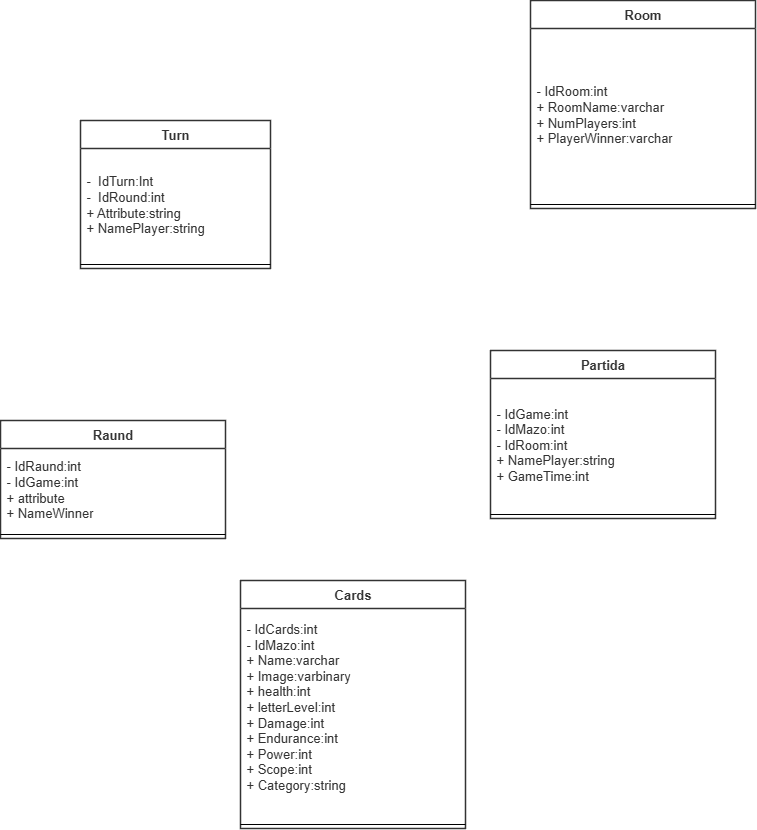

The diagram above was exported from draw.io. Its source (the exported page's mxGraphModel, read from the mxfile embedded in the PNG):
<mxGraphModel dx="1938" dy="1109" grid="1" gridSize="10" guides="1" tooltips="1" connect="1" arrows="1" fold="1" page="1" pageScale="1" pageWidth="827" pageHeight="1169" math="0" shadow="0">
  <root>
    <mxCell id="0" />
    <mxCell id="1" parent="0" />
    <mxCell id="RoaHSwfDhMaJBguKff-d-69" value="Turn" style="html=1;overflow=block;blockSpacing=1;swimlane;childLayout=stackLayout;horizontal=1;horizontalStack=0;resizeParent=1;resizeParentMax=0;resizeLast=0;collapsible=0;marginBottom=0;swimlaneFillColor=#ffffff;startSize=28;whiteSpace=wrap;fontSize=13;fontColor=#333333;fontStyle=1;align=center;spacing=0;strokeColor=#333333;strokeOpacity=100;strokeWidth=1.5;" parent="1" vertex="1">
      <mxGeometry x="110" y="140" width="190" height="148" as="geometry" />
    </mxCell>
    <mxCell id="RoaHSwfDhMaJBguKff-d-70" value="&lt;div&gt;-&amp;nbsp; IdTurn:Int&lt;/div&gt;-&amp;nbsp; IdRound:int&lt;br&gt;+ Attribute:string&lt;br&gt;+ NamePlayer:string" style="part=1;html=1;resizeHeight=0;strokeColor=none;fillColor=none;align=left;verticalAlign=middle;spacingLeft=4;spacingRight=4;overflow=hidden;rotatable=0;points=[[0,0.5],[1,0.5]];portConstraint=eastwest;swimlaneFillColor=#ffffff;strokeOpacity=100;whiteSpace=wrap;fontSize=13;fontColor=#333333;" parent="RoaHSwfDhMaJBguKff-d-69" vertex="1">
      <mxGeometry y="28" width="190" height="112" as="geometry" />
    </mxCell>
    <mxCell id="RoaHSwfDhMaJBguKff-d-71" value="" style="line;strokeWidth=1;fillColor=none;align=left;verticalAlign=middle;spacingTop=-1;spacingLeft=3;spacingRight=3;rotatable=0;labelPosition=right;points=[];portConstraint=eastwest;" parent="RoaHSwfDhMaJBguKff-d-69" vertex="1">
      <mxGeometry y="140" width="190" height="8" as="geometry" />
    </mxCell>
    <mxCell id="UN_5MfDDEuWIfboLt5NW-5" value="Room" style="html=1;overflow=block;blockSpacing=1;swimlane;childLayout=stackLayout;horizontal=1;horizontalStack=0;resizeParent=1;resizeParentMax=0;resizeLast=0;collapsible=0;marginBottom=0;swimlaneFillColor=#ffffff;startSize=28;whiteSpace=wrap;fontSize=13;fontColor=#333333;fontStyle=1;align=center;spacing=0;strokeColor=#333333;strokeOpacity=100;strokeWidth=1.5;" parent="1" vertex="1">
      <mxGeometry x="560" y="20" width="225" height="208" as="geometry" />
    </mxCell>
    <mxCell id="UN_5MfDDEuWIfboLt5NW-6" value="- IdRoom:int&lt;div&gt;+ RoomName:varchar&lt;/div&gt;&lt;div&gt;+ NumPlayers:int&lt;/div&gt;&lt;div&gt;+ PlayerWinner:varchar&lt;/div&gt;" style="part=1;html=1;resizeHeight=0;strokeColor=none;fillColor=none;align=left;verticalAlign=middle;spacingLeft=4;spacingRight=4;overflow=hidden;rotatable=0;points=[[0,0.5],[1,0.5]];portConstraint=eastwest;swimlaneFillColor=#ffffff;strokeOpacity=100;whiteSpace=wrap;fontSize=13;fontColor=#333333;" parent="UN_5MfDDEuWIfboLt5NW-5" vertex="1">
      <mxGeometry y="28" width="225" height="172" as="geometry" />
    </mxCell>
    <mxCell id="UN_5MfDDEuWIfboLt5NW-7" value="" style="line;strokeWidth=1;fillColor=none;align=left;verticalAlign=middle;spacingTop=-1;spacingLeft=3;spacingRight=3;rotatable=0;labelPosition=right;points=[];portConstraint=eastwest;" parent="UN_5MfDDEuWIfboLt5NW-5" vertex="1">
      <mxGeometry y="200" width="225" height="8" as="geometry" />
    </mxCell>
    <mxCell id="UN_5MfDDEuWIfboLt5NW-9" value="Partida" style="html=1;overflow=block;blockSpacing=1;swimlane;childLayout=stackLayout;horizontal=1;horizontalStack=0;resizeParent=1;resizeParentMax=0;resizeLast=0;collapsible=0;marginBottom=0;swimlaneFillColor=#ffffff;startSize=28;whiteSpace=wrap;fontSize=13;fontColor=#333333;fontStyle=1;align=center;spacing=0;strokeColor=#333333;strokeOpacity=100;strokeWidth=1.5;" parent="1" vertex="1">
      <mxGeometry x="520" y="370" width="225" height="168" as="geometry" />
    </mxCell>
    <mxCell id="UN_5MfDDEuWIfboLt5NW-10" value="&lt;div&gt;&lt;div&gt;&lt;span style=&quot;font-size: 13px;&quot;&gt;- IdGame:int&lt;br&gt;&lt;/span&gt;&lt;/div&gt;&lt;/div&gt;&lt;div&gt;- IdMazo:int&lt;/div&gt;&lt;div&gt;- IdRoom:int&lt;/div&gt;&lt;div&gt;+ NamePlayer:string&lt;/div&gt;&lt;div&gt;+ GameTime:int&lt;/div&gt;" style="part=1;html=1;resizeHeight=0;strokeColor=none;fillColor=none;align=left;verticalAlign=middle;spacingLeft=4;spacingRight=4;overflow=hidden;rotatable=0;points=[[0,0.5],[1,0.5]];portConstraint=eastwest;swimlaneFillColor=#ffffff;strokeOpacity=100;whiteSpace=wrap;fontSize=13;fontColor=#333333;" parent="UN_5MfDDEuWIfboLt5NW-9" vertex="1">
      <mxGeometry y="28" width="225" height="132" as="geometry" />
    </mxCell>
    <mxCell id="UN_5MfDDEuWIfboLt5NW-11" value="" style="line;strokeWidth=1;fillColor=none;align=left;verticalAlign=middle;spacingTop=-1;spacingLeft=3;spacingRight=3;rotatable=0;labelPosition=right;points=[];portConstraint=eastwest;" parent="UN_5MfDDEuWIfboLt5NW-9" vertex="1">
      <mxGeometry y="160" width="225" height="8" as="geometry" />
    </mxCell>
    <mxCell id="ZsoXD52wuuk8oeHHKCty-1" value="Raund" style="html=1;overflow=block;blockSpacing=1;swimlane;childLayout=stackLayout;horizontal=1;horizontalStack=0;resizeParent=1;resizeParentMax=0;resizeLast=0;collapsible=0;marginBottom=0;swimlaneFillColor=#ffffff;startSize=28;whiteSpace=wrap;fontSize=13;fontColor=#333333;fontStyle=1;align=center;spacing=0;strokeColor=#333333;strokeOpacity=100;strokeWidth=1.5;" parent="1" vertex="1">
      <mxGeometry x="30" y="440" width="225" height="118" as="geometry" />
    </mxCell>
    <mxCell id="ZsoXD52wuuk8oeHHKCty-2" value="&lt;div&gt;- IdRaund:int&lt;/div&gt;&lt;div&gt;- IdGame:int&lt;/div&gt;&lt;div&gt;+ attribute&lt;/div&gt;&lt;div&gt;+ NameWinner&lt;/div&gt;" style="part=1;html=1;resizeHeight=0;strokeColor=none;fillColor=none;align=left;verticalAlign=middle;spacingLeft=4;spacingRight=4;overflow=hidden;rotatable=0;points=[[0,0.5],[1,0.5]];portConstraint=eastwest;swimlaneFillColor=#ffffff;strokeOpacity=100;whiteSpace=wrap;fontSize=13;fontColor=#333333;" parent="ZsoXD52wuuk8oeHHKCty-1" vertex="1">
      <mxGeometry y="28" width="225" height="82" as="geometry" />
    </mxCell>
    <mxCell id="ZsoXD52wuuk8oeHHKCty-3" value="" style="line;strokeWidth=1;fillColor=none;align=left;verticalAlign=middle;spacingTop=-1;spacingLeft=3;spacingRight=3;rotatable=0;labelPosition=right;points=[];portConstraint=eastwest;" parent="ZsoXD52wuuk8oeHHKCty-1" vertex="1">
      <mxGeometry y="110" width="225" height="8" as="geometry" />
    </mxCell>
    <mxCell id="ZsoXD52wuuk8oeHHKCty-9" value="Cards" style="html=1;overflow=block;blockSpacing=1;swimlane;childLayout=stackLayout;horizontal=1;horizontalStack=0;resizeParent=1;resizeParentMax=0;resizeLast=0;collapsible=0;marginBottom=0;swimlaneFillColor=#ffffff;startSize=28;whiteSpace=wrap;fontSize=13;fontColor=#333333;fontStyle=1;align=center;spacing=0;strokeColor=#333333;strokeOpacity=100;strokeWidth=1.5;" parent="1" vertex="1">
      <mxGeometry x="270" y="600" width="225" height="248" as="geometry" />
    </mxCell>
    <mxCell id="ZsoXD52wuuk8oeHHKCty-10" value="&lt;div&gt;- IdCards:int&lt;/div&gt;&lt;div&gt;- IdMazo:int&lt;/div&gt;&lt;div&gt;+ Name:varchar&lt;/div&gt;&lt;div&gt;+ Image:varbinary&lt;/div&gt;&lt;div&gt;+ health:int&lt;/div&gt;&lt;div&gt;+ letterLevel:int&lt;/div&gt;&lt;div&gt;+ Damage:int&lt;/div&gt;&lt;div&gt;+ Endurance:int&lt;/div&gt;&lt;div&gt;+ Power:int&lt;/div&gt;&lt;div&gt;+ Scope:int&lt;/div&gt;&lt;div&gt;+ Category:string&lt;/div&gt;&lt;div&gt;&lt;br&gt;&lt;/div&gt;" style="part=1;html=1;resizeHeight=0;strokeColor=none;fillColor=none;align=left;verticalAlign=middle;spacingLeft=4;spacingRight=4;overflow=hidden;rotatable=0;points=[[0,0.5],[1,0.5]];portConstraint=eastwest;swimlaneFillColor=#ffffff;strokeOpacity=100;whiteSpace=wrap;fontSize=13;fontColor=#333333;" parent="ZsoXD52wuuk8oeHHKCty-9" vertex="1">
      <mxGeometry y="28" width="225" height="212" as="geometry" />
    </mxCell>
    <mxCell id="ZsoXD52wuuk8oeHHKCty-11" value="" style="line;strokeWidth=1;fillColor=none;align=left;verticalAlign=middle;spacingTop=-1;spacingLeft=3;spacingRight=3;rotatable=0;labelPosition=right;points=[];portConstraint=eastwest;" parent="ZsoXD52wuuk8oeHHKCty-9" vertex="1">
      <mxGeometry y="240" width="225" height="8" as="geometry" />
    </mxCell>
  </root>
</mxGraphModel>